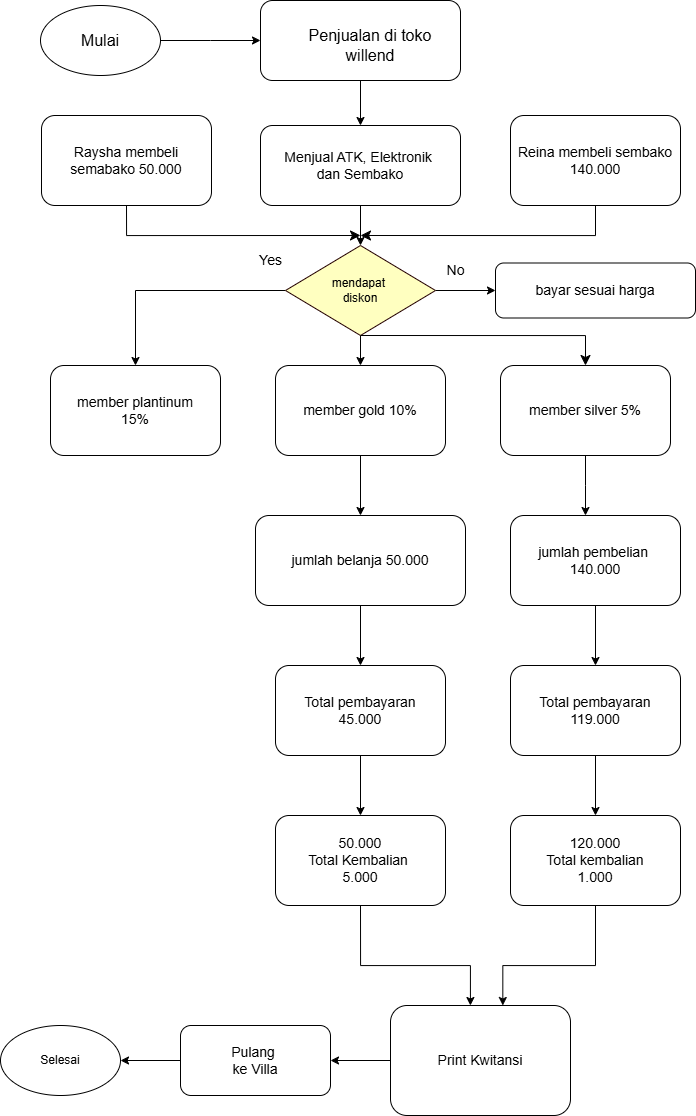

The diagram above was exported from draw.io. Its source (the exported page's mxGraphModel, read from the mxfile embedded in the PNG):
<mxGraphModel dx="1389" dy="753" grid="1" gridSize="10" guides="1" tooltips="1" connect="1" arrows="1" fold="1" page="1" pageScale="1" pageWidth="850" pageHeight="1100" math="0" shadow="0">
  <root>
    <mxCell id="0" />
    <mxCell id="1" parent="0" />
    <mxCell id="HPe9XIje7I6KcTngdOMM-7" style="edgeStyle=orthogonalEdgeStyle;rounded=0;orthogonalLoop=1;jettySize=auto;html=1;" edge="1" parent="1" source="HPe9XIje7I6KcTngdOMM-1">
      <mxGeometry relative="1" as="geometry">
        <mxPoint x="310" y="155" as="targetPoint" />
      </mxGeometry>
    </mxCell>
    <mxCell id="HPe9XIje7I6KcTngdOMM-1" value="" style="ellipse;whiteSpace=wrap;html=1;" vertex="1" parent="1">
      <mxGeometry x="90" y="120" width="120" height="70" as="geometry" />
    </mxCell>
    <mxCell id="HPe9XIje7I6KcTngdOMM-2" value="&lt;font style=&quot;font-size: 16px;&quot;&gt;Mulai&lt;/font&gt;" style="text;html=1;align=center;verticalAlign=middle;whiteSpace=wrap;rounded=0;" vertex="1" parent="1">
      <mxGeometry x="120" y="140" width="60" height="30" as="geometry" />
    </mxCell>
    <mxCell id="HPe9XIje7I6KcTngdOMM-27" style="edgeStyle=orthogonalEdgeStyle;rounded=0;orthogonalLoop=1;jettySize=auto;html=1;exitX=0.5;exitY=1;exitDx=0;exitDy=0;entryX=0.5;entryY=0;entryDx=0;entryDy=0;" edge="1" parent="1" source="HPe9XIje7I6KcTngdOMM-4" target="HPe9XIje7I6KcTngdOMM-6">
      <mxGeometry relative="1" as="geometry" />
    </mxCell>
    <mxCell id="HPe9XIje7I6KcTngdOMM-4" value="" style="rounded=1;whiteSpace=wrap;html=1;" vertex="1" parent="1">
      <mxGeometry x="310" y="115" width="200" height="80" as="geometry" />
    </mxCell>
    <mxCell id="HPe9XIje7I6KcTngdOMM-5" value="&lt;font style=&quot;font-size: 16px;&quot;&gt;Penjualan di toko willend&lt;/font&gt;" style="text;html=1;align=center;verticalAlign=middle;whiteSpace=wrap;rounded=0;" vertex="1" parent="1">
      <mxGeometry x="345" y="145" width="150" height="30" as="geometry" />
    </mxCell>
    <mxCell id="HPe9XIje7I6KcTngdOMM-42" style="edgeStyle=orthogonalEdgeStyle;rounded=0;orthogonalLoop=1;jettySize=auto;html=1;exitX=0.5;exitY=1;exitDx=0;exitDy=0;entryX=0.5;entryY=0;entryDx=0;entryDy=0;" edge="1" parent="1" source="HPe9XIje7I6KcTngdOMM-6" target="HPe9XIje7I6KcTngdOMM-11">
      <mxGeometry relative="1" as="geometry" />
    </mxCell>
    <mxCell id="HPe9XIje7I6KcTngdOMM-6" value="&lt;font style=&quot;font-size: 14px;&quot;&gt;Menjual ATK, Elektronik&amp;nbsp;&lt;/font&gt;&lt;div&gt;&lt;font style=&quot;font-size: 14px;&quot;&gt;dan Sembako&lt;/font&gt;&lt;/div&gt;" style="rounded=1;whiteSpace=wrap;html=1;" vertex="1" parent="1">
      <mxGeometry x="310" y="240" width="200" height="80" as="geometry" />
    </mxCell>
    <mxCell id="HPe9XIje7I6KcTngdOMM-8" style="edgeStyle=orthogonalEdgeStyle;rounded=0;orthogonalLoop=1;jettySize=auto;html=1;exitX=0.5;exitY=1;exitDx=0;exitDy=0;" edge="1" parent="1" source="HPe9XIje7I6KcTngdOMM-6" target="HPe9XIje7I6KcTngdOMM-6">
      <mxGeometry relative="1" as="geometry" />
    </mxCell>
    <mxCell id="HPe9XIje7I6KcTngdOMM-9" value="&lt;span style=&quot;font-size: 14px;&quot;&gt;Reina membeli sembako 140.000&lt;/span&gt;" style="rounded=1;whiteSpace=wrap;html=1;" vertex="1" parent="1">
      <mxGeometry x="560" y="230" width="170" height="90" as="geometry" />
    </mxCell>
    <mxCell id="HPe9XIje7I6KcTngdOMM-10" value="&lt;span style=&quot;font-size: 14px;&quot;&gt;Raysha membeli semabako 50.000&lt;/span&gt;" style="rounded=1;whiteSpace=wrap;html=1;" vertex="1" parent="1">
      <mxGeometry x="91" y="230" width="170" height="90" as="geometry" />
    </mxCell>
    <mxCell id="HPe9XIje7I6KcTngdOMM-29" style="edgeStyle=orthogonalEdgeStyle;rounded=0;orthogonalLoop=1;jettySize=auto;html=1;exitX=1;exitY=0.5;exitDx=0;exitDy=0;" edge="1" parent="1" source="HPe9XIje7I6KcTngdOMM-11" target="HPe9XIje7I6KcTngdOMM-14">
      <mxGeometry relative="1" as="geometry" />
    </mxCell>
    <mxCell id="HPe9XIje7I6KcTngdOMM-30" style="edgeStyle=orthogonalEdgeStyle;rounded=0;orthogonalLoop=1;jettySize=auto;html=1;exitX=0;exitY=0.5;exitDx=0;exitDy=0;entryX=0.5;entryY=0;entryDx=0;entryDy=0;" edge="1" parent="1" source="HPe9XIje7I6KcTngdOMM-11" target="HPe9XIje7I6KcTngdOMM-15">
      <mxGeometry relative="1" as="geometry">
        <mxPoint x="190" y="405.66666666666674" as="targetPoint" />
      </mxGeometry>
    </mxCell>
    <mxCell id="HPe9XIje7I6KcTngdOMM-31" style="edgeStyle=orthogonalEdgeStyle;rounded=0;orthogonalLoop=1;jettySize=auto;html=1;exitX=0.5;exitY=1;exitDx=0;exitDy=0;entryX=0.5;entryY=0;entryDx=0;entryDy=0;" edge="1" parent="1" source="HPe9XIje7I6KcTngdOMM-11" target="HPe9XIje7I6KcTngdOMM-16">
      <mxGeometry relative="1" as="geometry" />
    </mxCell>
    <mxCell id="HPe9XIje7I6KcTngdOMM-11" value="mendapat&amp;nbsp;&lt;div&gt;diskon&lt;/div&gt;" style="rhombus;whiteSpace=wrap;html=1;fontColor=#000000;fillColor=#ffffc0;strokeColor=#240000;" vertex="1" parent="1">
      <mxGeometry x="335" y="360" width="150" height="90" as="geometry" />
    </mxCell>
    <mxCell id="HPe9XIje7I6KcTngdOMM-14" value="&lt;span style=&quot;font-size: 14px;&quot;&gt;bayar sesuai harga&lt;/span&gt;" style="rounded=1;whiteSpace=wrap;html=1;" vertex="1" parent="1">
      <mxGeometry x="545" y="377.5" width="200" height="55" as="geometry" />
    </mxCell>
    <mxCell id="HPe9XIje7I6KcTngdOMM-15" value="&lt;span style=&quot;font-size: 14px;&quot;&gt;member plantinum&lt;/span&gt;&lt;div&gt;&lt;span style=&quot;font-size: 14px;&quot;&gt;15%&lt;/span&gt;&lt;/div&gt;" style="rounded=1;whiteSpace=wrap;html=1;" vertex="1" parent="1">
      <mxGeometry x="100" y="480" width="170" height="90" as="geometry" />
    </mxCell>
    <mxCell id="HPe9XIje7I6KcTngdOMM-32" style="edgeStyle=orthogonalEdgeStyle;rounded=0;orthogonalLoop=1;jettySize=auto;html=1;exitX=0.5;exitY=1;exitDx=0;exitDy=0;entryX=0.5;entryY=0;entryDx=0;entryDy=0;" edge="1" parent="1" source="HPe9XIje7I6KcTngdOMM-16" target="HPe9XIje7I6KcTngdOMM-18">
      <mxGeometry relative="1" as="geometry" />
    </mxCell>
    <mxCell id="HPe9XIje7I6KcTngdOMM-16" value="&lt;span style=&quot;font-size: 14px;&quot;&gt;member gold 10%&lt;/span&gt;" style="rounded=1;whiteSpace=wrap;html=1;" vertex="1" parent="1">
      <mxGeometry x="325" y="480" width="170" height="90" as="geometry" />
    </mxCell>
    <mxCell id="HPe9XIje7I6KcTngdOMM-17" value="&lt;span style=&quot;font-size: 14px;&quot;&gt;member silver 5%&lt;/span&gt;" style="rounded=1;whiteSpace=wrap;html=1;" vertex="1" parent="1">
      <mxGeometry x="550" y="480" width="170" height="90" as="geometry" />
    </mxCell>
    <mxCell id="HPe9XIje7I6KcTngdOMM-33" style="edgeStyle=orthogonalEdgeStyle;rounded=0;orthogonalLoop=1;jettySize=auto;html=1;exitX=0.5;exitY=1;exitDx=0;exitDy=0;entryX=0.5;entryY=0;entryDx=0;entryDy=0;" edge="1" parent="1" source="HPe9XIje7I6KcTngdOMM-18" target="HPe9XIje7I6KcTngdOMM-20">
      <mxGeometry relative="1" as="geometry" />
    </mxCell>
    <mxCell id="HPe9XIje7I6KcTngdOMM-18" value="&lt;span style=&quot;font-size: 14px;&quot;&gt;jumlah belanja 50.000&lt;/span&gt;" style="rounded=1;whiteSpace=wrap;html=1;" vertex="1" parent="1">
      <mxGeometry x="305" y="630" width="210" height="90" as="geometry" />
    </mxCell>
    <mxCell id="HPe9XIje7I6KcTngdOMM-45" style="edgeStyle=orthogonalEdgeStyle;rounded=0;orthogonalLoop=1;jettySize=auto;html=1;exitX=0.5;exitY=1;exitDx=0;exitDy=0;" edge="1" parent="1" source="HPe9XIje7I6KcTngdOMM-19" target="HPe9XIje7I6KcTngdOMM-21">
      <mxGeometry relative="1" as="geometry" />
    </mxCell>
    <mxCell id="HPe9XIje7I6KcTngdOMM-19" value="&lt;span style=&quot;font-size: 14px;&quot;&gt;jumlah pembelian&amp;nbsp;&lt;/span&gt;&lt;div&gt;&lt;span style=&quot;font-size: 14px;&quot;&gt;140.000&lt;/span&gt;&lt;/div&gt;" style="rounded=1;whiteSpace=wrap;html=1;" vertex="1" parent="1">
      <mxGeometry x="560" y="630" width="170" height="90" as="geometry" />
    </mxCell>
    <mxCell id="HPe9XIje7I6KcTngdOMM-34" style="edgeStyle=orthogonalEdgeStyle;rounded=0;orthogonalLoop=1;jettySize=auto;html=1;entryX=0.5;entryY=0;entryDx=0;entryDy=0;" edge="1" parent="1" source="HPe9XIje7I6KcTngdOMM-20" target="HPe9XIje7I6KcTngdOMM-22">
      <mxGeometry relative="1" as="geometry" />
    </mxCell>
    <mxCell id="HPe9XIje7I6KcTngdOMM-20" value="&lt;span style=&quot;font-size: 14px;&quot;&gt;Total pembayaran&lt;/span&gt;&lt;div&gt;&lt;span style=&quot;font-size: 14px;&quot;&gt;45.000&lt;/span&gt;&lt;/div&gt;" style="rounded=1;whiteSpace=wrap;html=1;" vertex="1" parent="1">
      <mxGeometry x="325" y="780" width="170" height="90" as="geometry" />
    </mxCell>
    <mxCell id="HPe9XIje7I6KcTngdOMM-46" style="edgeStyle=orthogonalEdgeStyle;rounded=0;orthogonalLoop=1;jettySize=auto;html=1;exitX=0.5;exitY=1;exitDx=0;exitDy=0;entryX=0.5;entryY=0;entryDx=0;entryDy=0;" edge="1" parent="1" source="HPe9XIje7I6KcTngdOMM-21" target="HPe9XIje7I6KcTngdOMM-23">
      <mxGeometry relative="1" as="geometry" />
    </mxCell>
    <mxCell id="HPe9XIje7I6KcTngdOMM-21" value="&lt;span style=&quot;font-size: 14px;&quot;&gt;Total pembayaran&lt;/span&gt;&lt;div&gt;&lt;span style=&quot;font-size: 14px;&quot;&gt;119.000&lt;/span&gt;&lt;/div&gt;" style="rounded=1;whiteSpace=wrap;html=1;" vertex="1" parent="1">
      <mxGeometry x="560" y="780" width="170" height="90" as="geometry" />
    </mxCell>
    <mxCell id="HPe9XIje7I6KcTngdOMM-49" style="edgeStyle=orthogonalEdgeStyle;rounded=0;orthogonalLoop=1;jettySize=auto;html=1;exitX=0.5;exitY=1;exitDx=0;exitDy=0;entryX=0.444;entryY=0;entryDx=0;entryDy=0;entryPerimeter=0;" edge="1" parent="1" source="HPe9XIje7I6KcTngdOMM-22" target="HPe9XIje7I6KcTngdOMM-24">
      <mxGeometry relative="1" as="geometry">
        <mxPoint x="500" y="1080" as="targetPoint" />
        <Array as="points">
          <mxPoint x="410" y="1080" />
          <mxPoint x="520" y="1080" />
        </Array>
      </mxGeometry>
    </mxCell>
    <mxCell id="HPe9XIje7I6KcTngdOMM-22" value="&lt;span style=&quot;font-size: 14px;&quot;&gt;50.000&lt;/span&gt;&lt;div&gt;&lt;span style=&quot;font-size: 14px;&quot;&gt;Total Kembalian&amp;nbsp;&lt;/span&gt;&lt;/div&gt;&lt;div&gt;&lt;span style=&quot;font-size: 14px;&quot;&gt;5.000&lt;/span&gt;&lt;/div&gt;" style="rounded=1;whiteSpace=wrap;html=1;" vertex="1" parent="1">
      <mxGeometry x="325" y="930" width="170" height="90" as="geometry" />
    </mxCell>
    <mxCell id="HPe9XIje7I6KcTngdOMM-50" style="edgeStyle=orthogonalEdgeStyle;rounded=0;orthogonalLoop=1;jettySize=auto;html=1;exitX=0.5;exitY=1;exitDx=0;exitDy=0;entryX=0.624;entryY=0;entryDx=0;entryDy=0;entryPerimeter=0;" edge="1" parent="1" source="HPe9XIje7I6KcTngdOMM-23" target="HPe9XIje7I6KcTngdOMM-24">
      <mxGeometry relative="1" as="geometry">
        <mxPoint x="645.6666666666667" y="1090" as="targetPoint" />
        <Array as="points">
          <mxPoint x="645" y="1080" />
          <mxPoint x="552" y="1080" />
        </Array>
      </mxGeometry>
    </mxCell>
    <mxCell id="HPe9XIje7I6KcTngdOMM-23" value="&lt;span style=&quot;font-size: 14px;&quot;&gt;120.000&lt;/span&gt;&lt;div&gt;&lt;span style=&quot;font-size: 14px;&quot;&gt;Total kembalian&lt;/span&gt;&lt;/div&gt;&lt;div&gt;&lt;span style=&quot;font-size: 14px;&quot;&gt;1.000&lt;/span&gt;&lt;/div&gt;" style="rounded=1;whiteSpace=wrap;html=1;" vertex="1" parent="1">
      <mxGeometry x="560" y="930" width="170" height="90" as="geometry" />
    </mxCell>
    <mxCell id="HPe9XIje7I6KcTngdOMM-47" style="edgeStyle=orthogonalEdgeStyle;rounded=0;orthogonalLoop=1;jettySize=auto;html=1;exitX=0;exitY=0.5;exitDx=0;exitDy=0;" edge="1" parent="1" source="HPe9XIje7I6KcTngdOMM-24" target="HPe9XIje7I6KcTngdOMM-25">
      <mxGeometry relative="1" as="geometry" />
    </mxCell>
    <mxCell id="HPe9XIje7I6KcTngdOMM-24" value="&lt;span style=&quot;font-size: 14px;&quot;&gt;Print Kwitansi&lt;/span&gt;" style="rounded=1;whiteSpace=wrap;html=1;" vertex="1" parent="1">
      <mxGeometry x="440" y="1120" width="180" height="110" as="geometry" />
    </mxCell>
    <mxCell id="HPe9XIje7I6KcTngdOMM-48" style="edgeStyle=orthogonalEdgeStyle;rounded=0;orthogonalLoop=1;jettySize=auto;html=1;exitX=0;exitY=0.5;exitDx=0;exitDy=0;entryX=1;entryY=0.5;entryDx=0;entryDy=0;" edge="1" parent="1" source="HPe9XIje7I6KcTngdOMM-25" target="HPe9XIje7I6KcTngdOMM-26">
      <mxGeometry relative="1" as="geometry" />
    </mxCell>
    <mxCell id="HPe9XIje7I6KcTngdOMM-25" value="&lt;span style=&quot;font-size: 14px;&quot;&gt;Pulang&amp;nbsp;&lt;/span&gt;&lt;div&gt;&lt;span style=&quot;font-size: 14px;&quot;&gt;ke Villa&lt;/span&gt;&lt;/div&gt;" style="rounded=1;whiteSpace=wrap;html=1;" vertex="1" parent="1">
      <mxGeometry x="230" y="1140" width="150" height="70" as="geometry" />
    </mxCell>
    <mxCell id="HPe9XIje7I6KcTngdOMM-26" value="Selesai" style="ellipse;whiteSpace=wrap;html=1;" vertex="1" parent="1">
      <mxGeometry x="50" y="1140" width="120" height="70" as="geometry" />
    </mxCell>
    <mxCell id="HPe9XIje7I6KcTngdOMM-40" value="" style="edgeStyle=segmentEdgeStyle;endArrow=classic;html=1;curved=0;rounded=0;endSize=8;startSize=8;exitX=0.5;exitY=1;exitDx=0;exitDy=0;" edge="1" parent="1" source="HPe9XIje7I6KcTngdOMM-10">
      <mxGeometry width="50" height="50" relative="1" as="geometry">
        <mxPoint x="240" y="359.93" as="sourcePoint" />
        <mxPoint x="410" y="350" as="targetPoint" />
        <Array as="points">
          <mxPoint x="176" y="350" />
        </Array>
      </mxGeometry>
    </mxCell>
    <mxCell id="HPe9XIje7I6KcTngdOMM-41" value="" style="edgeStyle=segmentEdgeStyle;endArrow=classic;html=1;curved=0;rounded=0;endSize=8;startSize=8;exitX=0.5;exitY=1;exitDx=0;exitDy=0;" edge="1" parent="1" source="HPe9XIje7I6KcTngdOMM-9">
      <mxGeometry width="50" height="50" relative="1" as="geometry">
        <mxPoint x="640" y="350" as="sourcePoint" />
        <mxPoint x="410" y="350" as="targetPoint" />
        <Array as="points">
          <mxPoint x="645" y="350" />
        </Array>
      </mxGeometry>
    </mxCell>
    <mxCell id="HPe9XIje7I6KcTngdOMM-43" value="" style="edgeStyle=segmentEdgeStyle;endArrow=classic;html=1;curved=0;rounded=0;endSize=8;startSize=8;exitX=0.5;exitY=1;exitDx=0;exitDy=0;entryX=0.5;entryY=0;entryDx=0;entryDy=0;" edge="1" parent="1" source="HPe9XIje7I6KcTngdOMM-11" target="HPe9XIje7I6KcTngdOMM-17">
      <mxGeometry width="50" height="50" relative="1" as="geometry">
        <mxPoint x="470" y="419.93" as="sourcePoint" />
        <mxPoint x="694" y="449.93" as="targetPoint" />
        <Array as="points" />
      </mxGeometry>
    </mxCell>
    <mxCell id="HPe9XIje7I6KcTngdOMM-44" style="edgeStyle=orthogonalEdgeStyle;rounded=0;orthogonalLoop=1;jettySize=auto;html=1;exitX=0.5;exitY=1;exitDx=0;exitDy=0;" edge="1" parent="1" source="HPe9XIje7I6KcTngdOMM-17">
      <mxGeometry relative="1" as="geometry">
        <mxPoint x="635" y="630" as="targetPoint" />
      </mxGeometry>
    </mxCell>
    <mxCell id="HPe9XIje7I6KcTngdOMM-51" value="Yes" style="text;html=1;align=center;verticalAlign=middle;resizable=0;points=[];autosize=1;strokeColor=none;fillColor=none;fontSize=14;" vertex="1" parent="1">
      <mxGeometry x="295" y="360" width="50" height="30" as="geometry" />
    </mxCell>
    <mxCell id="HPe9XIje7I6KcTngdOMM-52" value="&lt;font style=&quot;font-size: 14px;&quot;&gt;No&lt;/font&gt;" style="text;html=1;align=center;verticalAlign=middle;resizable=0;points=[];autosize=1;strokeColor=none;fillColor=none;" vertex="1" parent="1">
      <mxGeometry x="485" y="370" width="40" height="30" as="geometry" />
    </mxCell>
  </root>
</mxGraphModel>